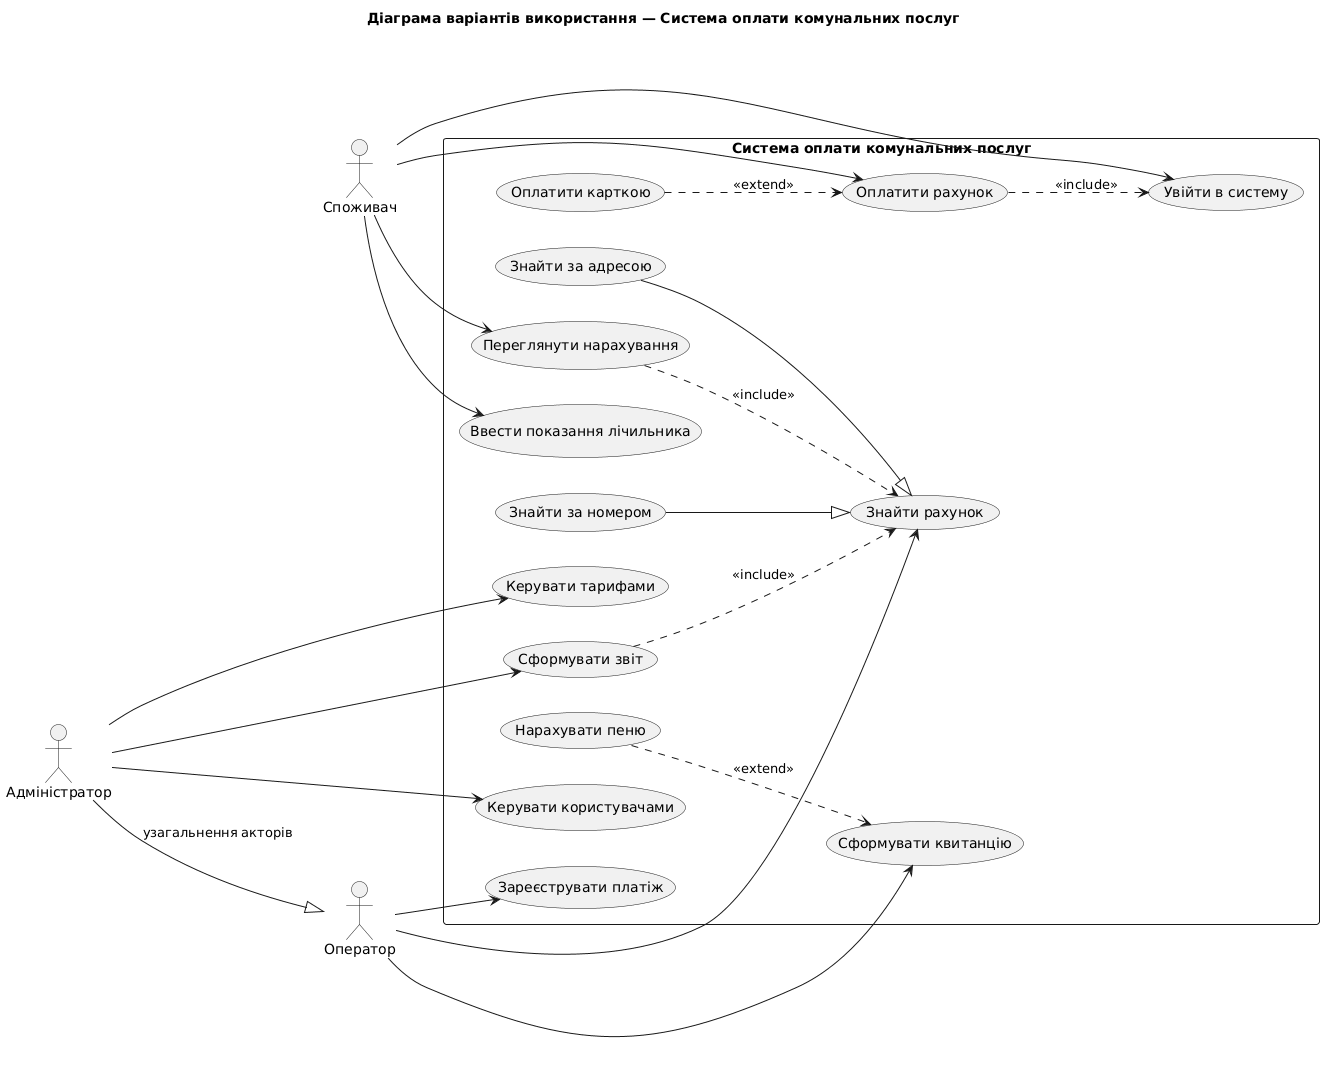

The diagram above was rendered by PlantUML. Its source (embedded in the PNG):
@startuml
title Діаграма варіантів використання — Система оплати комунальних послуг
skinparam defaultFontName Arial
skinparam fontsize 11
left to right direction

actor "Споживач" as Consumer
actor "Оператор" as Operator
actor "Адміністратор" as Admin

' Узагальнення акторів: адміністратор виконує також функції оператора
Admin --|> Operator : узагальнення акторів

rectangle "Система оплати комунальних послуг" {
  usecase "Увійти в систему" as UC_Login
  usecase "Переглянути нарахування" as UC_ViewCharges
  usecase "Оплатити рахунок" as UC_Pay
  usecase "Ввести показання лічильника" as UC_Meter
  usecase "Знайти рахунок" as UC_Find
  usecase "Знайти за номером" as UC_FindNumber
  usecase "Знайти за адресою" as UC_FindAddress
  usecase "Зареєструвати платіж" as UC_RegisterPayment
  usecase "Сформувати квитанцію" as UC_Receipt
  usecase "Нарахувати пеню" as UC_Penalty
  usecase "Керувати тарифами" as UC_Tariffs
  usecase "Сформувати звіт" as UC_Report
  usecase "Керувати користувачами" as UC_Users
  usecase "Оплатити карткою" as UC_Card
}

' Узагальнення варіантів використання
UC_FindNumber --|> UC_Find
UC_FindAddress --|> UC_Find

' Включення (include)
UC_Pay ..> UC_Login : <<include>>
UC_ViewCharges ..> UC_Find : <<include>>
UC_Report ..> UC_Find : <<include>>

' Розширення (extend)
UC_Card ..> UC_Pay : <<extend>>
UC_Penalty ..> UC_Receipt : <<extend>>

' Асоціації акторів із варіантами використання
Consumer --> UC_Login
Consumer --> UC_ViewCharges
Consumer --> UC_Pay
Consumer --> UC_Meter

Operator --> UC_Find
Operator --> UC_RegisterPayment
Operator --> UC_Receipt

Admin --> UC_Tariffs
Admin --> UC_Report
Admin --> UC_Users
@enduml